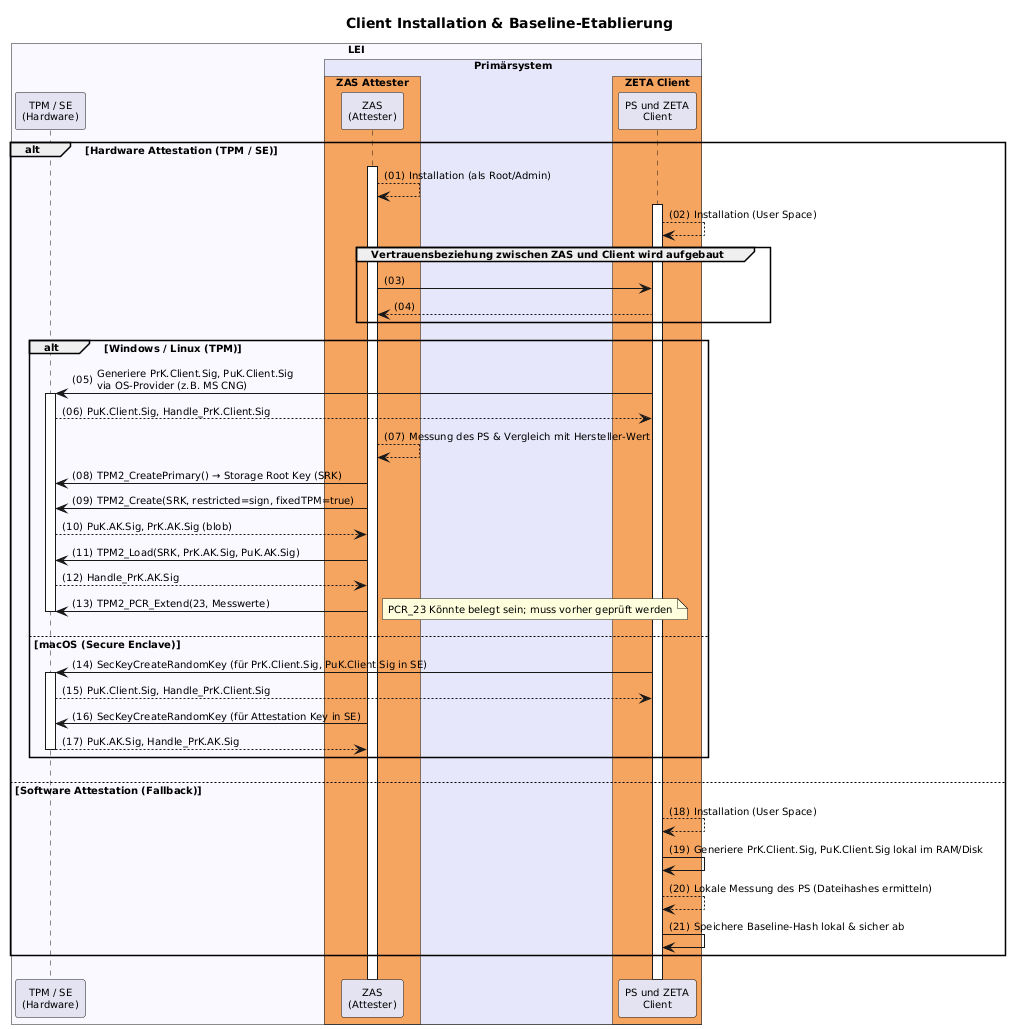

The diagram above was rendered by PlantUML. Its source (embedded in the PNG):
@startuml "client-installation"
autonumber "(00)"
skinparam defaultFontSize 10
skinparam defaultFontName Helvetica
skinparam DefaultMonospacedFontName Courier
skinparam lengthAdjust none
skinparam sequenceReferenceBackgroundColor White
skinparam SequenceReferenceFontSize 12
skinparam sequenceMessageAlign left

title Client Installation & Baseline-Etablierung

!pragma teoz true

box "LEI" #GhostWhite
  participant "TPM / SE\n(Hardware)" as TPM
  box "Primärsystem" #Lavender
        box "ZAS Attester" #SandyBrown
        participant "ZAS\n(Attester)" as ZAS
    end box
    box "ZETA Client" #SandyBrown
        participant "PS und ZETA\nClient" as Client
    end box    
  end box
end box

alt Hardware Attestation (TPM / SE)

    ZAS++    
    ZAS --> ZAS: Installation (als Root/Admin)
    Client++
    Client --> Client: Installation (User Space)
    group Vertrauensbeziehung zwischen ZAS und Client wird aufgebaut
        ZAS -> Client
        Client --> ZAS
    end

    alt Windows / Linux (TPM)
        Client -> TPM++: Generiere PrK.Client.Sig, PuK.Client.Sig\nvia OS-Provider (z.B. MS CNG)
        TPM --> Client: PuK.Client.Sig, Handle_PrK.Client.Sig
        ZAS --> ZAS: Messung des PS & Vergleich mit Hersteller-Wert
        ZAS -> TPM: TPM2_CreatePrimary() → Storage Root Key (SRK)
        ZAS -> TPM: TPM2_Create(SRK, restricted=sign, fixedTPM=true)
        TPM --> ZAS: PuK.AK.Sig, PrK.AK.Sig (blob)
        ZAS -> TPM: TPM2_Load(SRK, PrK.AK.Sig, PuK.AK.Sig)
        TPM --> ZAS: Handle_PrK.AK.Sig
        ZAS -> TPM: TPM2_PCR_Extend(23, Messwerte)
        note right: PCR_23 Könnte belegt sein; muss vorher geprüft werden 
        TPM--
    else macOS (Secure Enclave)
        Client -> TPM++: SecKeyCreateRandomKey (für PrK.Client.Sig, PuK.Client.Sig in SE)
        TPM --> Client: PuK.Client.Sig, Handle_PrK.Client.Sig
        ZAS -> TPM: SecKeyCreateRandomKey (für Attestation Key in SE)
        TPM --> ZAS--: PuK.AK.Sig, Handle_PrK.AK.Sig
    end

else Software Attestation (Fallback)
    Client --> Client: Installation (User Space)
    Client -> Client: Generiere PrK.Client.Sig, PuK.Client.Sig lokal im RAM/Disk
    Client --> Client: Lokale Messung des PS (Dateihashes ermitteln)
    Client -> Client: Speichere Baseline-Hash lokal & sicher ab
end

@enduml